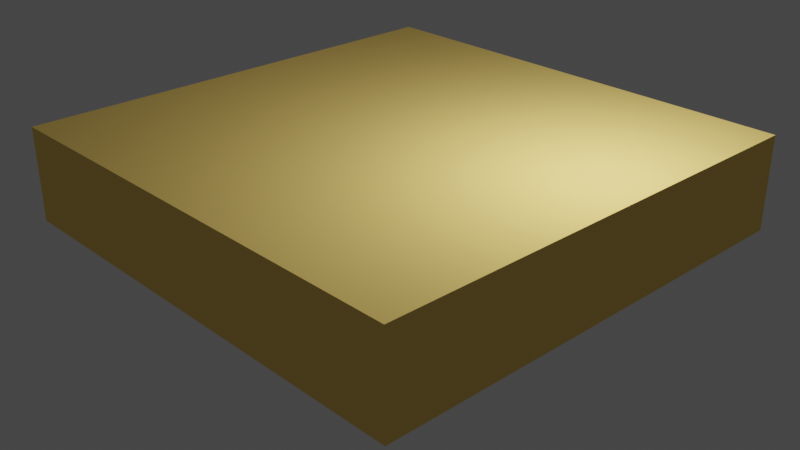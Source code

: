 # Source: 210903_python_3D_layer_alpha_animate.blend  (saved by Blender 2.93.20; exported with 4.5.12 LTS)
import bpy
from mathutils import Matrix  # noqa: F401  (used for matrix-valued properties, if any)

bpy.ops.wm.read_factory_settings(use_empty=True)
scene = bpy.context.scene
scene.name = 'Scene'

# ---- collections
col_collection = bpy.data.collections.new('Collection'); scene.collection.children.link(col_collection)

# ---- materials (node trees are filled in below, after node groups)
mat_material_00 = bpy.data.materials.new('Material_00')
mat_material_00.surface_render_method = 'BLENDED'
mat_material_00.blend_method = 'BLEND'
mat_material_00.use_transparent_shadow = False
mat_material_00.diffuse_color = (1.0, 0.7, 0.2, 0.0)
mat_material_00.specular_color = (1.0, 0.7, 0.2)
mat_material_01 = bpy.data.materials.new('Material_01')
mat_material_01.surface_render_method = 'BLENDED'
mat_material_01.blend_method = 'BLEND'
mat_material_01.use_transparent_shadow = False
mat_material_01.diffuse_color = (1.0, 0.7, 0.2, 0.0)
mat_material_01.specular_color = (1.0, 0.7, 0.2)
mat_material_02 = bpy.data.materials.new('Material_02')
mat_material_02.surface_render_method = 'BLENDED'
mat_material_02.blend_method = 'BLEND'
mat_material_02.use_transparent_shadow = False
mat_material_02.diffuse_color = (1.0, 0.7, 0.2, 0.0)
mat_material_02.specular_color = (1.0, 0.7, 0.2)
mat_material_03 = bpy.data.materials.new('Material_03')
mat_material_03.surface_render_method = 'BLENDED'
mat_material_03.blend_method = 'BLEND'
mat_material_03.use_transparent_shadow = False
mat_material_03.diffuse_color = (1.0, 0.7, 0.2, 0.0)
mat_material_03.specular_color = (1.0, 0.7, 0.2)

# ---- material node trees

# ---- world
world_world = bpy.data.worlds.new('World'); scene.world = world_world
world_world.use_nodes = True; world_world.node_tree.nodes.clear()
_N = world_world.node_tree.nodes; _L = world_world.node_tree.links
n0 = _N.new('ShaderNodeOutputWorld'); n0.name = 'World Output'; n0.location = (300, 300)
n1 = _N.new('ShaderNodeBackground'); n1.name = 'Background'; n1.location = (10, 300)
n1.inputs[0].default_value = (0.05088, 0.05088, 0.05088, 1.0)
_L.new(n1.outputs[0], n0.inputs[0])
n0.is_active_output = True
world_world.color = (0.05088, 0.05088, 0.05088)
world_world.use_sun_shadow = False
world_world.sun_shadow_jitter_overblur = 0.0

# ---- cameras
cam_camera = bpy.data.cameras.new('Camera')
cam_camera.clip_end = 100.0
cam_camera.ortho_scale = 7.314

# ---- lights
light_light = bpy.data.lights.new('Light', 'POINT')
light_light.transmission_factor = 0.0
light_light.energy = 1000.0
light_light.shadow_soft_size = 0.1
light_light.shadow_maximum_resolution = 0.006
light_light.use_absolute_resolution = True

# ---- meshes
me_cube_008 = bpy.data.meshes.new('Cube.008')
me_cube_008.from_pydata([(-5.0, -5.0, -0.25), (-5.0, -5.0, 0.25), (-5.0, 5.0, -0.25), (-5.0, 5.0, 0.25), (5.0, -5.0, -0.25), (5.0, -5.0, 0.25), (5.0, 5.0, -0.25), (5.0, 5.0, 0.25)], [], [(0, 1, 3, 2), (2, 3, 7, 6), (6, 7, 5, 4), (4, 5, 1, 0), (2, 6, 4, 0), (7, 3, 1, 5)])
_uv = me_cube_008.uv_layers.new(name='UVMap')
_uv.uv.foreach_set('vector', [0.375, 0.0, 0.625, 0.0, 0.625, 0.25, 0.375, 0.25, 0.375, 0.25, 0.625, 0.25, 0.625, 0.5, 0.375, 0.5, 0.375, 0.5, 0.625, 0.5, 0.625, 0.75, 0.375, 0.75, 0.375, 0.75, 0.625, 0.75, 0.625, 1.0, 0.375, 1.0, 0.125, 0.5, 0.375, 0.5, 0.375, 0.75, 0.125, 0.75, 0.625, 0.5, 0.875, 0.5, 0.875, 0.75, 0.625, 0.75])
me_cube_008.materials.append(mat_material_00)
me_cube_008.use_remesh_fix_poles = True
me_cube_008.use_remesh_preserve_attributes = False
me_cube_008.update()
me_cube_009 = bpy.data.meshes.new('Cube.009')
me_cube_009.from_pydata([(-5.0, -5.0, -0.25), (-5.0, -5.0, 0.25), (-5.0, 5.0, -0.25), (-5.0, 5.0, 0.25), (5.0, -5.0, -0.25), (5.0, -5.0, 0.25), (5.0, 5.0, -0.25), (5.0, 5.0, 0.25)], [], [(0, 1, 3, 2), (2, 3, 7, 6), (6, 7, 5, 4), (4, 5, 1, 0), (2, 6, 4, 0), (7, 3, 1, 5)])
_uv = me_cube_009.uv_layers.new(name='UVMap')
_uv.uv.foreach_set('vector', [0.375, 0.0, 0.625, 0.0, 0.625, 0.25, 0.375, 0.25, 0.375, 0.25, 0.625, 0.25, 0.625, 0.5, 0.375, 0.5, 0.375, 0.5, 0.625, 0.5, 0.625, 0.75, 0.375, 0.75, 0.375, 0.75, 0.625, 0.75, 0.625, 1.0, 0.375, 1.0, 0.125, 0.5, 0.375, 0.5, 0.375, 0.75, 0.125, 0.75, 0.625, 0.5, 0.875, 0.5, 0.875, 0.75, 0.625, 0.75])
me_cube_009.materials.append(mat_material_01)
me_cube_009.use_remesh_fix_poles = True
me_cube_009.use_remesh_preserve_attributes = False
me_cube_009.update()
me_cube_010 = bpy.data.meshes.new('Cube.010')
me_cube_010.from_pydata([(-5.0, -5.0, -0.25), (-5.0, -5.0, 0.25), (-5.0, 5.0, -0.25), (-5.0, 5.0, 0.25), (5.0, -5.0, -0.25), (5.0, -5.0, 0.25), (5.0, 5.0, -0.25), (5.0, 5.0, 0.25)], [], [(0, 1, 3, 2), (2, 3, 7, 6), (6, 7, 5, 4), (4, 5, 1, 0), (2, 6, 4, 0), (7, 3, 1, 5)])
_uv = me_cube_010.uv_layers.new(name='UVMap')
_uv.uv.foreach_set('vector', [0.375, 0.0, 0.625, 0.0, 0.625, 0.25, 0.375, 0.25, 0.375, 0.25, 0.625, 0.25, 0.625, 0.5, 0.375, 0.5, 0.375, 0.5, 0.625, 0.5, 0.625, 0.75, 0.375, 0.75, 0.375, 0.75, 0.625, 0.75, 0.625, 1.0, 0.375, 1.0, 0.125, 0.5, 0.375, 0.5, 0.375, 0.75, 0.125, 0.75, 0.625, 0.5, 0.875, 0.5, 0.875, 0.75, 0.625, 0.75])
me_cube_010.materials.append(mat_material_02)
me_cube_010.use_remesh_fix_poles = True
me_cube_010.use_remesh_preserve_attributes = False
me_cube_010.update()
me_cube_011 = bpy.data.meshes.new('Cube.011')
me_cube_011.from_pydata([(-5.0, -5.0, -0.25), (-5.0, -5.0, 0.25), (-5.0, 5.0, -0.25), (-5.0, 5.0, 0.25), (5.0, -5.0, -0.25), (5.0, -5.0, 0.25), (5.0, 5.0, -0.25), (5.0, 5.0, 0.25)], [], [(0, 1, 3, 2), (2, 3, 7, 6), (6, 7, 5, 4), (4, 5, 1, 0), (2, 6, 4, 0), (7, 3, 1, 5)])
_uv = me_cube_011.uv_layers.new(name='UVMap')
_uv.uv.foreach_set('vector', [0.375, 0.0, 0.625, 0.0, 0.625, 0.25, 0.375, 0.25, 0.375, 0.25, 0.625, 0.25, 0.625, 0.5, 0.375, 0.5, 0.375, 0.5, 0.625, 0.5, 0.625, 0.75, 0.375, 0.75, 0.375, 0.75, 0.625, 0.75, 0.625, 1.0, 0.375, 1.0, 0.125, 0.5, 0.375, 0.5, 0.375, 0.75, 0.125, 0.75, 0.625, 0.5, 0.875, 0.5, 0.875, 0.75, 0.625, 0.75])
me_cube_011.materials.append(mat_material_03)
me_cube_011.use_remesh_fix_poles = True
me_cube_011.use_remesh_preserve_attributes = False
me_cube_011.update()

# ---- objects
ob_light = bpy.data.objects.new('Light', light_light)
ob_camera = bpy.data.objects.new('Camera', cam_camera)
ob_layer_00 = bpy.data.objects.new('Layer_00', me_cube_008)
ob_layer_01 = bpy.data.objects.new('Layer_01', me_cube_009)
ob_layer_02 = bpy.data.objects.new('Layer_02', me_cube_010)
ob_layer_03 = bpy.data.objects.new('Layer_03', me_cube_011)

# ---- transforms, parenting, visibility, modifiers, constraints
ob_light.location = (4.076, 1.005, 5.904)
ob_light.rotation_euler = (0.6503, 0.05522, 1.866)
ob_light.lock_rotations_4d = False
ob_light.empty_display_type = 'ARROWS'
ob_light.color = (0.0, 0.0, 0.0, 0.0)
ob_light.lineart.crease_threshold = 0.0
ob_camera.location = (14.38, -13.54, 9.691)
ob_camera.rotation_euler = (1.115, 1.844e-08, 0.8157)
ob_camera.lock_rotations_4d = False
ob_camera.empty_display_type = 'ARROWS'
ob_camera.color = (0.0, 0.0, 0.0, 0.0)
ob_camera.display_type = 'WIRE'
ob_camera.lineart.crease_threshold = 0.0
ob_layer_00.location = (0.0, 0.0, 0.25)
ob_layer_01.location = (0.0, 0.0, 0.75)
ob_layer_02.location = (0.0, 0.0, 1.25)
ob_layer_03.location = (0.0, 0.0, 1.75)

# ---- collection membership
col_collection.objects.link(ob_light)
col_collection.objects.link(ob_camera)
col_collection.objects.link(ob_layer_00)
col_collection.objects.link(ob_layer_01)
col_collection.objects.link(ob_layer_02)
col_collection.objects.link(ob_layer_03)

# ---- scene / render settings (as saved in the file)
scene.camera = ob_camera
scene.frame_start = 1; scene.frame_end = 250; scene.frame_set(1)
scene.render.engine = 'BLENDER_EEVEE_NEXT'
scene.cycles.use_denoising = False
scene.cycles.samples = 128
scene.cycles.sampling_pattern = 'TABULATED_SOBOL'
scene.cycles.use_adaptive_sampling = False
scene.cycles.use_light_tree = False
scene.view_settings.view_transform = 'Filmic'
bpy.context.view_layer.update()

